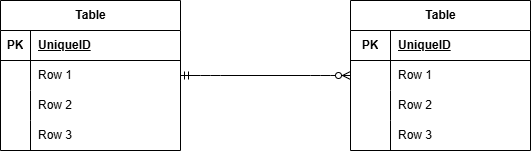

The diagram above was exported from draw.io. Its source (the exported page's mxGraphModel, read from the mxfile embedded in the PNG):
<mxGraphModel dx="974" dy="779" grid="1" gridSize="10" guides="1" tooltips="1" connect="1" arrows="1" fold="1" page="1" pageScale="1" pageWidth="827" pageHeight="1169" math="0" shadow="0">
  <root>
    <mxCell id="0" />
    <mxCell id="1" parent="0" />
    <mxCell id="2" value="Table" style="shape=table;startSize=30;container=1;collapsible=1;childLayout=tableLayout;fixedRows=1;rowLines=0;fontStyle=1;align=center;resizeLast=1;html=1;" vertex="1" parent="1">
      <mxGeometry x="500" y="80" width="180" height="150" as="geometry" />
    </mxCell>
    <mxCell id="3" value="" style="shape=tableRow;horizontal=0;startSize=0;swimlaneHead=0;swimlaneBody=0;fillColor=none;collapsible=0;dropTarget=0;points=[[0,0.5],[1,0.5]];portConstraint=eastwest;top=0;left=0;right=0;bottom=1;" vertex="1" parent="2">
      <mxGeometry y="30" width="180" height="30" as="geometry" />
    </mxCell>
    <mxCell id="4" value="PK" style="shape=partialRectangle;connectable=0;fillColor=none;top=0;left=0;bottom=0;right=0;fontStyle=1;overflow=hidden;whiteSpace=wrap;html=1;" vertex="1" parent="3">
      <mxGeometry width="40" height="30" as="geometry">
        <mxRectangle width="40" height="30" as="alternateBounds" />
      </mxGeometry>
    </mxCell>
    <mxCell id="5" value="UniqueID" style="shape=partialRectangle;connectable=0;fillColor=none;top=0;left=0;bottom=0;right=0;align=left;spacingLeft=6;fontStyle=5;overflow=hidden;whiteSpace=wrap;html=1;" vertex="1" parent="3">
      <mxGeometry x="40" width="140" height="30" as="geometry">
        <mxRectangle width="140" height="30" as="alternateBounds" />
      </mxGeometry>
    </mxCell>
    <mxCell id="6" value="" style="shape=tableRow;horizontal=0;startSize=0;swimlaneHead=0;swimlaneBody=0;fillColor=none;collapsible=0;dropTarget=0;points=[[0,0.5],[1,0.5]];portConstraint=eastwest;top=0;left=0;right=0;bottom=0;" vertex="1" parent="2">
      <mxGeometry y="60" width="180" height="30" as="geometry" />
    </mxCell>
    <mxCell id="7" value="" style="shape=partialRectangle;connectable=0;fillColor=none;top=0;left=0;bottom=0;right=0;editable=1;overflow=hidden;whiteSpace=wrap;html=1;" vertex="1" parent="6">
      <mxGeometry width="40" height="30" as="geometry">
        <mxRectangle width="40" height="30" as="alternateBounds" />
      </mxGeometry>
    </mxCell>
    <mxCell id="8" value="Row 1" style="shape=partialRectangle;connectable=0;fillColor=none;top=0;left=0;bottom=0;right=0;align=left;spacingLeft=6;overflow=hidden;whiteSpace=wrap;html=1;" vertex="1" parent="6">
      <mxGeometry x="40" width="140" height="30" as="geometry">
        <mxRectangle width="140" height="30" as="alternateBounds" />
      </mxGeometry>
    </mxCell>
    <mxCell id="9" value="" style="shape=tableRow;horizontal=0;startSize=0;swimlaneHead=0;swimlaneBody=0;fillColor=none;collapsible=0;dropTarget=0;points=[[0,0.5],[1,0.5]];portConstraint=eastwest;top=0;left=0;right=0;bottom=0;" vertex="1" parent="2">
      <mxGeometry y="90" width="180" height="30" as="geometry" />
    </mxCell>
    <mxCell id="10" value="" style="shape=partialRectangle;connectable=0;fillColor=none;top=0;left=0;bottom=0;right=0;editable=1;overflow=hidden;whiteSpace=wrap;html=1;" vertex="1" parent="9">
      <mxGeometry width="40" height="30" as="geometry">
        <mxRectangle width="40" height="30" as="alternateBounds" />
      </mxGeometry>
    </mxCell>
    <mxCell id="11" value="Row 2" style="shape=partialRectangle;connectable=0;fillColor=none;top=0;left=0;bottom=0;right=0;align=left;spacingLeft=6;overflow=hidden;whiteSpace=wrap;html=1;" vertex="1" parent="9">
      <mxGeometry x="40" width="140" height="30" as="geometry">
        <mxRectangle width="140" height="30" as="alternateBounds" />
      </mxGeometry>
    </mxCell>
    <mxCell id="12" value="" style="shape=tableRow;horizontal=0;startSize=0;swimlaneHead=0;swimlaneBody=0;fillColor=none;collapsible=0;dropTarget=0;points=[[0,0.5],[1,0.5]];portConstraint=eastwest;top=0;left=0;right=0;bottom=0;" vertex="1" parent="2">
      <mxGeometry y="120" width="180" height="30" as="geometry" />
    </mxCell>
    <mxCell id="13" value="" style="shape=partialRectangle;connectable=0;fillColor=none;top=0;left=0;bottom=0;right=0;editable=1;overflow=hidden;whiteSpace=wrap;html=1;" vertex="1" parent="12">
      <mxGeometry width="40" height="30" as="geometry">
        <mxRectangle width="40" height="30" as="alternateBounds" />
      </mxGeometry>
    </mxCell>
    <mxCell id="14" value="Row 3" style="shape=partialRectangle;connectable=0;fillColor=none;top=0;left=0;bottom=0;right=0;align=left;spacingLeft=6;overflow=hidden;whiteSpace=wrap;html=1;" vertex="1" parent="12">
      <mxGeometry x="40" width="140" height="30" as="geometry">
        <mxRectangle width="140" height="30" as="alternateBounds" />
      </mxGeometry>
    </mxCell>
    <mxCell id="15" value="Table" style="shape=table;startSize=30;container=1;collapsible=1;childLayout=tableLayout;fixedRows=1;rowLines=0;fontStyle=1;align=center;resizeLast=1;html=1;" vertex="1" parent="1">
      <mxGeometry x="150" y="80" width="180" height="150" as="geometry" />
    </mxCell>
    <mxCell id="16" value="" style="shape=tableRow;horizontal=0;startSize=0;swimlaneHead=0;swimlaneBody=0;fillColor=none;collapsible=0;dropTarget=0;points=[[0,0.5],[1,0.5]];portConstraint=eastwest;top=0;left=0;right=0;bottom=1;" vertex="1" parent="15">
      <mxGeometry y="30" width="180" height="30" as="geometry" />
    </mxCell>
    <mxCell id="17" value="PK" style="shape=partialRectangle;connectable=0;fillColor=none;top=0;left=0;bottom=0;right=0;fontStyle=1;overflow=hidden;whiteSpace=wrap;html=1;" vertex="1" parent="16">
      <mxGeometry width="30" height="30" as="geometry">
        <mxRectangle width="30" height="30" as="alternateBounds" />
      </mxGeometry>
    </mxCell>
    <mxCell id="18" value="UniqueID" style="shape=partialRectangle;connectable=0;fillColor=none;top=0;left=0;bottom=0;right=0;align=left;spacingLeft=6;fontStyle=5;overflow=hidden;whiteSpace=wrap;html=1;" vertex="1" parent="16">
      <mxGeometry x="30" width="150" height="30" as="geometry">
        <mxRectangle width="150" height="30" as="alternateBounds" />
      </mxGeometry>
    </mxCell>
    <mxCell id="19" value="" style="shape=tableRow;horizontal=0;startSize=0;swimlaneHead=0;swimlaneBody=0;fillColor=none;collapsible=0;dropTarget=0;points=[[0,0.5],[1,0.5]];portConstraint=eastwest;top=0;left=0;right=0;bottom=0;" vertex="1" parent="15">
      <mxGeometry y="60" width="180" height="30" as="geometry" />
    </mxCell>
    <mxCell id="20" value="" style="shape=partialRectangle;connectable=0;fillColor=none;top=0;left=0;bottom=0;right=0;editable=1;overflow=hidden;whiteSpace=wrap;html=1;" vertex="1" parent="19">
      <mxGeometry width="30" height="30" as="geometry">
        <mxRectangle width="30" height="30" as="alternateBounds" />
      </mxGeometry>
    </mxCell>
    <mxCell id="21" value="Row 1" style="shape=partialRectangle;connectable=0;fillColor=none;top=0;left=0;bottom=0;right=0;align=left;spacingLeft=6;overflow=hidden;whiteSpace=wrap;html=1;" vertex="1" parent="19">
      <mxGeometry x="30" width="150" height="30" as="geometry">
        <mxRectangle width="150" height="30" as="alternateBounds" />
      </mxGeometry>
    </mxCell>
    <mxCell id="22" value="" style="shape=tableRow;horizontal=0;startSize=0;swimlaneHead=0;swimlaneBody=0;fillColor=none;collapsible=0;dropTarget=0;points=[[0,0.5],[1,0.5]];portConstraint=eastwest;top=0;left=0;right=0;bottom=0;" vertex="1" parent="15">
      <mxGeometry y="90" width="180" height="30" as="geometry" />
    </mxCell>
    <mxCell id="23" value="" style="shape=partialRectangle;connectable=0;fillColor=none;top=0;left=0;bottom=0;right=0;editable=1;overflow=hidden;whiteSpace=wrap;html=1;" vertex="1" parent="22">
      <mxGeometry width="30" height="30" as="geometry">
        <mxRectangle width="30" height="30" as="alternateBounds" />
      </mxGeometry>
    </mxCell>
    <mxCell id="24" value="Row 2" style="shape=partialRectangle;connectable=0;fillColor=none;top=0;left=0;bottom=0;right=0;align=left;spacingLeft=6;overflow=hidden;whiteSpace=wrap;html=1;" vertex="1" parent="22">
      <mxGeometry x="30" width="150" height="30" as="geometry">
        <mxRectangle width="150" height="30" as="alternateBounds" />
      </mxGeometry>
    </mxCell>
    <mxCell id="25" value="" style="shape=tableRow;horizontal=0;startSize=0;swimlaneHead=0;swimlaneBody=0;fillColor=none;collapsible=0;dropTarget=0;points=[[0,0.5],[1,0.5]];portConstraint=eastwest;top=0;left=0;right=0;bottom=0;" vertex="1" parent="15">
      <mxGeometry y="120" width="180" height="30" as="geometry" />
    </mxCell>
    <mxCell id="26" value="" style="shape=partialRectangle;connectable=0;fillColor=none;top=0;left=0;bottom=0;right=0;editable=1;overflow=hidden;whiteSpace=wrap;html=1;" vertex="1" parent="25">
      <mxGeometry width="30" height="30" as="geometry">
        <mxRectangle width="30" height="30" as="alternateBounds" />
      </mxGeometry>
    </mxCell>
    <mxCell id="27" value="Row 3" style="shape=partialRectangle;connectable=0;fillColor=none;top=0;left=0;bottom=0;right=0;align=left;spacingLeft=6;overflow=hidden;whiteSpace=wrap;html=1;" vertex="1" parent="25">
      <mxGeometry x="30" width="150" height="30" as="geometry">
        <mxRectangle width="150" height="30" as="alternateBounds" />
      </mxGeometry>
    </mxCell>
    <mxCell id="28" value="" style="edgeStyle=entityRelationEdgeStyle;fontSize=12;html=1;endArrow=ERzeroToMany;startArrow=ERmandOne;entryX=0;entryY=0.5;entryDx=0;entryDy=0;exitX=1;exitY=0.5;exitDx=0;exitDy=0;" edge="1" parent="1" source="19" target="6">
      <mxGeometry width="100" height="100" relative="1" as="geometry">
        <mxPoint x="330" y="160" as="sourcePoint" />
        <mxPoint x="430" y="60" as="targetPoint" />
        <Array as="points">
          <mxPoint x="380" y="110" />
        </Array>
      </mxGeometry>
    </mxCell>
  </root>
</mxGraphModel>